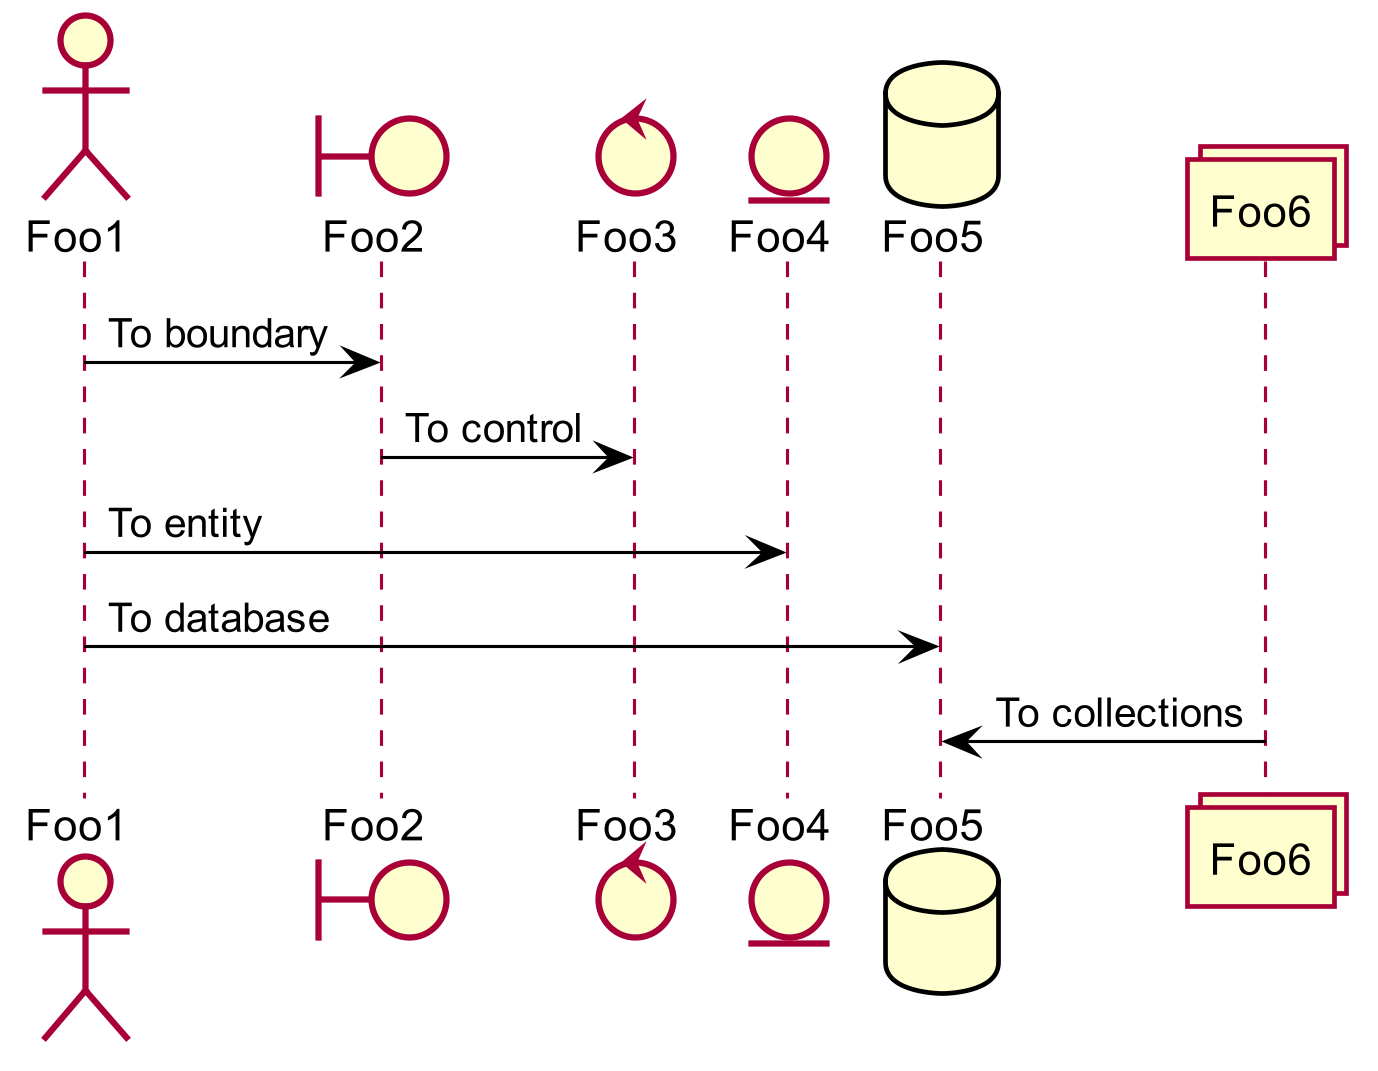

The diagram above was rendered by PlantUML. Its source (embedded in the PNG):
@startuml
skinparam dpi 300
skinparam shadowing false

skinparam component {
  borderColor black
  backgroundColor white
  ArrowColor black
  FontName PT Sans
}
actor Foo1
boundary Foo2
control Foo3
entity Foo4
database Foo5
collections Foo6
Foo1 -> Foo2 : To boundary
Foo2 -> Foo3 : To control
Foo1 -> Foo4 : To entity
Foo1 -> Foo5 : To database
Foo5 <- Foo6 : To collections
@enduml